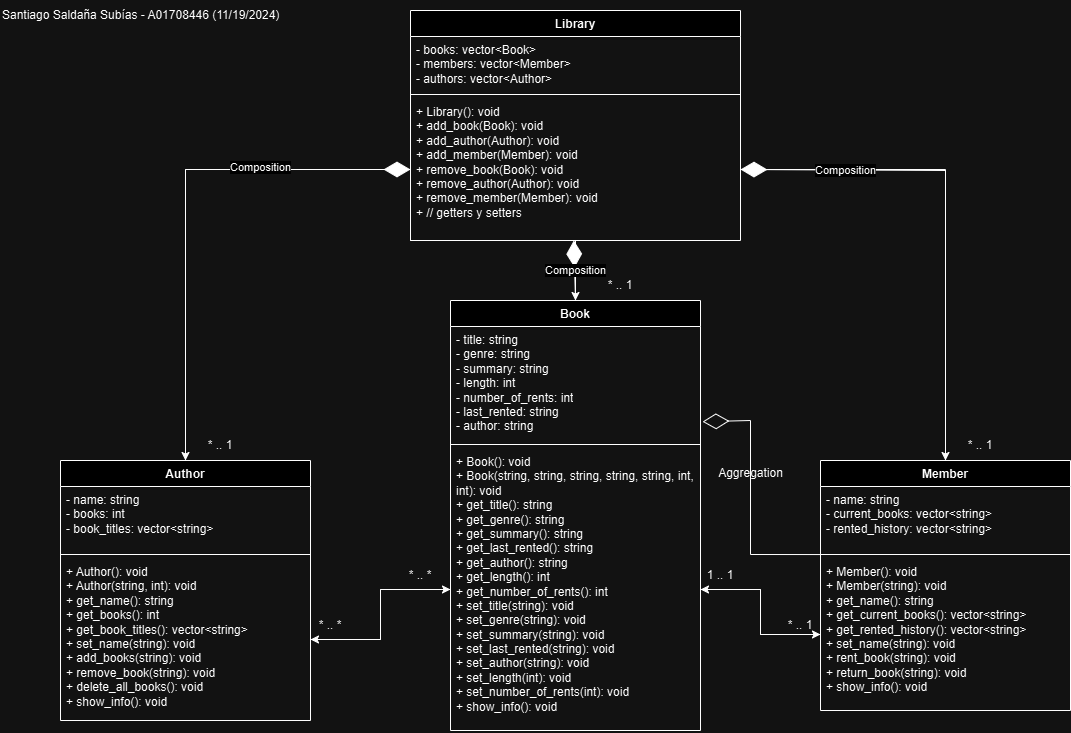

The diagram above was exported from draw.io. Its source (the exported page's mxGraphModel, read from the mxfile embedded in the PNG):
<mxGraphModel dx="1562" dy="810" grid="1" gridSize="10" guides="1" tooltips="1" connect="1" arrows="1" fold="1" page="1" pageScale="1" pageWidth="1169" pageHeight="827" math="0" shadow="0">
  <root>
    <mxCell id="WIyWlLk6GJQsqaUBKTNV-0" />
    <mxCell id="WIyWlLk6GJQsqaUBKTNV-1" parent="WIyWlLk6GJQsqaUBKTNV-0" />
    <mxCell id="Mtbp-x4RtmQsOdbZ6Hkm-5" value="Author" style="swimlane;fontStyle=1;align=center;verticalAlign=top;childLayout=stackLayout;horizontal=1;startSize=26;horizontalStack=0;resizeParent=1;resizeParentMax=0;resizeLast=0;collapsible=1;marginBottom=0;whiteSpace=wrap;html=1;labelBackgroundColor=none;" parent="WIyWlLk6GJQsqaUBKTNV-1" vertex="1">
      <mxGeometry x="80" y="480" width="250" height="260" as="geometry" />
    </mxCell>
    <mxCell id="Mtbp-x4RtmQsOdbZ6Hkm-6" value="&lt;div&gt;- name: string&lt;/div&gt;&lt;div&gt;- books: int&lt;/div&gt;&lt;div&gt;- book_titles: vector&amp;lt;string&amp;gt;&lt;br&gt;&lt;/div&gt;" style="text;strokeColor=none;fillColor=none;align=left;verticalAlign=top;spacingLeft=4;spacingRight=4;overflow=hidden;rotatable=0;points=[[0,0.5],[1,0.5]];portConstraint=eastwest;whiteSpace=wrap;html=1;labelBackgroundColor=none;" parent="Mtbp-x4RtmQsOdbZ6Hkm-5" vertex="1">
      <mxGeometry y="26" width="250" height="64" as="geometry" />
    </mxCell>
    <mxCell id="Mtbp-x4RtmQsOdbZ6Hkm-7" value="" style="line;strokeWidth=1;fillColor=none;align=left;verticalAlign=middle;spacingTop=-1;spacingLeft=3;spacingRight=3;rotatable=0;labelPosition=right;points=[];portConstraint=eastwest;labelBackgroundColor=none;" parent="Mtbp-x4RtmQsOdbZ6Hkm-5" vertex="1">
      <mxGeometry y="90" width="250" height="8" as="geometry" />
    </mxCell>
    <mxCell id="Mtbp-x4RtmQsOdbZ6Hkm-8" value="&lt;div&gt;+ Author(): void&lt;/div&gt;&lt;div&gt;+ Author(string, int): void&lt;/div&gt;&lt;div&gt;+ get_name(): string&lt;/div&gt;&lt;div&gt;+ get_books(): int&lt;/div&gt;&lt;div&gt;+ get_book_titles(): vector&amp;lt;string&amp;gt;&lt;/div&gt;&lt;div&gt;+ set_name(string): void&lt;/div&gt;&lt;div&gt;+ add_books(string): void&lt;/div&gt;&lt;div&gt;+ remove_book(string): void&lt;/div&gt;&lt;div&gt;+ delete_all_books(): void&lt;/div&gt;&lt;div&gt;+ show_info(): void&lt;br&gt;&lt;/div&gt;" style="text;strokeColor=none;fillColor=none;align=left;verticalAlign=top;spacingLeft=4;spacingRight=4;overflow=hidden;rotatable=0;points=[[0,0.5],[1,0.5]];portConstraint=eastwest;whiteSpace=wrap;html=1;labelBackgroundColor=none;" parent="Mtbp-x4RtmQsOdbZ6Hkm-5" vertex="1">
      <mxGeometry y="98" width="250" height="162" as="geometry" />
    </mxCell>
    <mxCell id="Mtbp-x4RtmQsOdbZ6Hkm-9" value="Book" style="swimlane;fontStyle=1;align=center;verticalAlign=top;childLayout=stackLayout;horizontal=1;startSize=26;horizontalStack=0;resizeParent=1;resizeParentMax=0;resizeLast=0;collapsible=1;marginBottom=0;whiteSpace=wrap;html=1;labelBackgroundColor=none;" parent="WIyWlLk6GJQsqaUBKTNV-1" vertex="1">
      <mxGeometry x="470" y="320" width="250" height="430" as="geometry" />
    </mxCell>
    <mxCell id="Mtbp-x4RtmQsOdbZ6Hkm-10" value="&lt;div&gt;- title: string&lt;/div&gt;&lt;div&gt;- genre: string&lt;br&gt;&lt;/div&gt;&lt;div&gt;- summary: string&lt;/div&gt;&lt;div&gt;- length: int&lt;/div&gt;&lt;div&gt;- number_of_rents: int&lt;/div&gt;&lt;div&gt;- last_rented: string&lt;/div&gt;&lt;div&gt;- author: string&lt;br&gt;&lt;/div&gt;" style="text;strokeColor=none;fillColor=none;align=left;verticalAlign=top;spacingLeft=4;spacingRight=4;overflow=hidden;rotatable=0;points=[[0,0.5],[1,0.5]];portConstraint=eastwest;whiteSpace=wrap;html=1;labelBackgroundColor=none;" parent="Mtbp-x4RtmQsOdbZ6Hkm-9" vertex="1">
      <mxGeometry y="26" width="250" height="114" as="geometry" />
    </mxCell>
    <mxCell id="Mtbp-x4RtmQsOdbZ6Hkm-11" value="" style="line;strokeWidth=1;fillColor=none;align=left;verticalAlign=middle;spacingTop=-1;spacingLeft=3;spacingRight=3;rotatable=0;labelPosition=right;points=[];portConstraint=eastwest;labelBackgroundColor=none;" parent="Mtbp-x4RtmQsOdbZ6Hkm-9" vertex="1">
      <mxGeometry y="140" width="250" height="8" as="geometry" />
    </mxCell>
    <mxCell id="Mtbp-x4RtmQsOdbZ6Hkm-12" value="&lt;div&gt;+ Book(): void&lt;/div&gt;&lt;div&gt;+ Book(string, string, string, string, string, int, int): void&lt;/div&gt;&lt;div&gt;+ get_title(): string&lt;/div&gt;&lt;div&gt;+ get_genre(): string&lt;/div&gt;&lt;div&gt;+ get_summary(): string&lt;/div&gt;&lt;div&gt;+ get_last_rented(): string&lt;/div&gt;&lt;div&gt;+ get_author(): string&lt;br&gt;&lt;/div&gt;&lt;div&gt;+ get_length(): int&lt;/div&gt;&lt;div&gt;+ get_number_of_rents(): int&lt;br&gt;&lt;/div&gt;&lt;div&gt;+ set_title(string): void&lt;/div&gt;&lt;div&gt;&lt;div&gt;+ set_genre(string): void&lt;/div&gt;&lt;div&gt;&lt;div&gt;+ set_summary(string): void&lt;/div&gt;&lt;div&gt;&lt;div&gt;+ set_last_rented(string): void&lt;/div&gt;&lt;/div&gt;&lt;/div&gt;&lt;/div&gt;&lt;div&gt;+ set_author(string): void&lt;/div&gt;&lt;div&gt;+ set_length(int): void&lt;/div&gt;&lt;div&gt;+ set_number_of_rents(int): void&lt;br&gt;&lt;/div&gt;&lt;div&gt;+ show_info(): void&lt;br&gt;&lt;/div&gt;" style="text;strokeColor=none;fillColor=none;align=left;verticalAlign=top;spacingLeft=4;spacingRight=4;overflow=hidden;rotatable=0;points=[[0,0.5],[1,0.5]];portConstraint=eastwest;whiteSpace=wrap;html=1;labelBackgroundColor=none;" parent="Mtbp-x4RtmQsOdbZ6Hkm-9" vertex="1">
      <mxGeometry y="148" width="250" height="282" as="geometry" />
    </mxCell>
    <mxCell id="Mtbp-x4RtmQsOdbZ6Hkm-13" value="Member" style="swimlane;fontStyle=1;align=center;verticalAlign=top;childLayout=stackLayout;horizontal=1;startSize=26;horizontalStack=0;resizeParent=1;resizeParentMax=0;resizeLast=0;collapsible=1;marginBottom=0;whiteSpace=wrap;html=1;labelBackgroundColor=none;" parent="WIyWlLk6GJQsqaUBKTNV-1" vertex="1">
      <mxGeometry x="840" y="480" width="250" height="250" as="geometry" />
    </mxCell>
    <mxCell id="Mtbp-x4RtmQsOdbZ6Hkm-14" value="&lt;div&gt;- name: string&lt;/div&gt;&lt;div&gt;- current_books: vector&amp;lt;string&amp;gt;&lt;/div&gt;&lt;div&gt;- rented_history: vector&amp;lt;string&amp;gt;&lt;br&gt;&lt;/div&gt;" style="text;strokeColor=none;fillColor=none;align=left;verticalAlign=top;spacingLeft=4;spacingRight=4;overflow=hidden;rotatable=0;points=[[0,0.5],[1,0.5]];portConstraint=eastwest;whiteSpace=wrap;html=1;labelBackgroundColor=none;" parent="Mtbp-x4RtmQsOdbZ6Hkm-13" vertex="1">
      <mxGeometry y="26" width="250" height="64" as="geometry" />
    </mxCell>
    <mxCell id="Mtbp-x4RtmQsOdbZ6Hkm-15" value="" style="line;strokeWidth=1;fillColor=none;align=left;verticalAlign=middle;spacingTop=-1;spacingLeft=3;spacingRight=3;rotatable=0;labelPosition=right;points=[];portConstraint=eastwest;labelBackgroundColor=none;" parent="Mtbp-x4RtmQsOdbZ6Hkm-13" vertex="1">
      <mxGeometry y="90" width="250" height="8" as="geometry" />
    </mxCell>
    <mxCell id="Mtbp-x4RtmQsOdbZ6Hkm-16" value="&lt;div&gt;+ Member(): void&lt;/div&gt;&lt;div&gt;+ Member(string): void&lt;/div&gt;&lt;div&gt;+ get_name(): string&lt;/div&gt;&lt;div&gt;+ get_current_books(): vector&amp;lt;string&amp;gt;&lt;/div&gt;&lt;div&gt;+ get_rented_history(): vector&amp;lt;string&amp;gt;&lt;/div&gt;&lt;div&gt;+ set_name(string): void&lt;/div&gt;&lt;div&gt;+ rent_book(string): void&lt;/div&gt;&lt;div&gt;+ return_book(string): void&lt;/div&gt;&lt;div&gt;+ show_info(): void&lt;br&gt;&lt;/div&gt;" style="text;strokeColor=none;fillColor=none;align=left;verticalAlign=top;spacingLeft=4;spacingRight=4;overflow=hidden;rotatable=0;points=[[0,0.5],[1,0.5]];portConstraint=eastwest;whiteSpace=wrap;html=1;labelBackgroundColor=none;" parent="Mtbp-x4RtmQsOdbZ6Hkm-13" vertex="1">
      <mxGeometry y="98" width="250" height="152" as="geometry" />
    </mxCell>
    <mxCell id="lLbf0z_iL1z8Q2zjzpo5-4" style="edgeStyle=orthogonalEdgeStyle;rounded=0;orthogonalLoop=1;jettySize=auto;html=1;exitX=1;exitY=0.5;exitDx=0;exitDy=0;entryX=0;entryY=0.5;entryDx=0;entryDy=0;" edge="1" parent="WIyWlLk6GJQsqaUBKTNV-1" source="Mtbp-x4RtmQsOdbZ6Hkm-8" target="Mtbp-x4RtmQsOdbZ6Hkm-12">
      <mxGeometry relative="1" as="geometry" />
    </mxCell>
    <mxCell id="lLbf0z_iL1z8Q2zjzpo5-5" style="edgeStyle=orthogonalEdgeStyle;rounded=0;orthogonalLoop=1;jettySize=auto;html=1;exitX=0;exitY=0.5;exitDx=0;exitDy=0;entryX=1;entryY=0.5;entryDx=0;entryDy=0;" edge="1" parent="WIyWlLk6GJQsqaUBKTNV-1" source="Mtbp-x4RtmQsOdbZ6Hkm-16" target="Mtbp-x4RtmQsOdbZ6Hkm-12">
      <mxGeometry relative="1" as="geometry" />
    </mxCell>
    <mxCell id="lLbf0z_iL1z8Q2zjzpo5-7" style="edgeStyle=orthogonalEdgeStyle;rounded=0;orthogonalLoop=1;jettySize=auto;html=1;exitX=1;exitY=0.5;exitDx=0;exitDy=0;entryX=0;entryY=0.5;entryDx=0;entryDy=0;" edge="1" parent="WIyWlLk6GJQsqaUBKTNV-1" source="Mtbp-x4RtmQsOdbZ6Hkm-12" target="Mtbp-x4RtmQsOdbZ6Hkm-16">
      <mxGeometry relative="1" as="geometry" />
    </mxCell>
    <mxCell id="lLbf0z_iL1z8Q2zjzpo5-8" style="edgeStyle=orthogonalEdgeStyle;rounded=0;orthogonalLoop=1;jettySize=auto;html=1;exitX=0;exitY=0.5;exitDx=0;exitDy=0;entryX=1;entryY=0.5;entryDx=0;entryDy=0;" edge="1" parent="WIyWlLk6GJQsqaUBKTNV-1" source="Mtbp-x4RtmQsOdbZ6Hkm-12" target="Mtbp-x4RtmQsOdbZ6Hkm-8">
      <mxGeometry relative="1" as="geometry" />
    </mxCell>
    <mxCell id="lLbf0z_iL1z8Q2zjzpo5-9" value="Library" style="swimlane;fontStyle=1;align=center;verticalAlign=top;childLayout=stackLayout;horizontal=1;startSize=26;horizontalStack=0;resizeParent=1;resizeParentMax=0;resizeLast=0;collapsible=1;marginBottom=0;whiteSpace=wrap;html=1;" vertex="1" parent="WIyWlLk6GJQsqaUBKTNV-1">
      <mxGeometry x="430" y="30" width="330" height="230" as="geometry" />
    </mxCell>
    <mxCell id="lLbf0z_iL1z8Q2zjzpo5-10" value="- books: vector&amp;lt;Book&amp;gt;&lt;div&gt;- members:&amp;nbsp;&lt;span style=&quot;background-color: initial;&quot;&gt;vector&amp;lt;Member&amp;gt;&lt;/span&gt;&lt;/div&gt;&lt;div&gt;&lt;span style=&quot;background-color: initial;&quot;&gt;- authors:&amp;nbsp;&lt;/span&gt;&lt;span style=&quot;background-color: initial;&quot;&gt;vector&amp;lt;Author&amp;gt;&lt;/span&gt;&lt;/div&gt;" style="text;strokeColor=none;fillColor=none;align=left;verticalAlign=top;spacingLeft=4;spacingRight=4;overflow=hidden;rotatable=0;points=[[0,0.5],[1,0.5]];portConstraint=eastwest;whiteSpace=wrap;html=1;" vertex="1" parent="lLbf0z_iL1z8Q2zjzpo5-9">
      <mxGeometry y="26" width="330" height="54" as="geometry" />
    </mxCell>
    <mxCell id="lLbf0z_iL1z8Q2zjzpo5-11" value="" style="line;strokeWidth=1;fillColor=none;align=left;verticalAlign=middle;spacingTop=-1;spacingLeft=3;spacingRight=3;rotatable=0;labelPosition=right;points=[];portConstraint=eastwest;strokeColor=inherit;" vertex="1" parent="lLbf0z_iL1z8Q2zjzpo5-9">
      <mxGeometry y="80" width="330" height="8" as="geometry" />
    </mxCell>
    <mxCell id="lLbf0z_iL1z8Q2zjzpo5-12" value="+ Library(): void&lt;div&gt;+ add_book(Book): void&lt;/div&gt;&lt;div&gt;+ add_author(Author): void&lt;/div&gt;&lt;div&gt;+ add_member(Member): void&lt;/div&gt;&lt;div&gt;+ remove_book(Book): void&lt;/div&gt;&lt;div&gt;+ remove_author(Author): void&lt;/div&gt;&lt;div&gt;+ remove_member(Member): void&lt;/div&gt;&lt;div&gt;+ // getters y setters&lt;/div&gt;" style="text;strokeColor=none;fillColor=none;align=left;verticalAlign=top;spacingLeft=4;spacingRight=4;overflow=hidden;rotatable=0;points=[[0,0.5],[1,0.5]];portConstraint=eastwest;whiteSpace=wrap;html=1;" vertex="1" parent="lLbf0z_iL1z8Q2zjzpo5-9">
      <mxGeometry y="88" width="330" height="142" as="geometry" />
    </mxCell>
    <mxCell id="lLbf0z_iL1z8Q2zjzpo5-13" value="" style="endArrow=diamondThin;endFill=1;endSize=24;html=1;rounded=0;entryX=0.495;entryY=1;entryDx=0;entryDy=0;entryPerimeter=0;exitX=0.5;exitY=0;exitDx=0;exitDy=0;" edge="1" parent="WIyWlLk6GJQsqaUBKTNV-1" source="Mtbp-x4RtmQsOdbZ6Hkm-9" target="lLbf0z_iL1z8Q2zjzpo5-12">
      <mxGeometry width="160" relative="1" as="geometry">
        <mxPoint x="585" y="320" as="sourcePoint" />
        <mxPoint x="745" y="320" as="targetPoint" />
      </mxGeometry>
    </mxCell>
    <mxCell id="lLbf0z_iL1z8Q2zjzpo5-14" value="" style="endArrow=diamondThin;endFill=0;endSize=24;html=1;rounded=0;exitX=0.002;exitY=-0.026;exitDx=0;exitDy=0;exitPerimeter=0;entryX=1.008;entryY=0.835;entryDx=0;entryDy=0;entryPerimeter=0;" edge="1" parent="WIyWlLk6GJQsqaUBKTNV-1" source="Mtbp-x4RtmQsOdbZ6Hkm-16" target="Mtbp-x4RtmQsOdbZ6Hkm-10">
      <mxGeometry width="160" relative="1" as="geometry">
        <mxPoint x="780" y="550" as="sourcePoint" />
        <mxPoint x="940" y="550" as="targetPoint" />
        <Array as="points">
          <mxPoint x="770" y="574" />
          <mxPoint x="770" y="440" />
        </Array>
      </mxGeometry>
    </mxCell>
    <mxCell id="lLbf0z_iL1z8Q2zjzpo5-15" value="" style="endArrow=diamondThin;endFill=1;endSize=24;html=1;rounded=0;entryX=1;entryY=0.5;entryDx=0;entryDy=0;exitX=0.5;exitY=0;exitDx=0;exitDy=0;" edge="1" parent="WIyWlLk6GJQsqaUBKTNV-1" source="Mtbp-x4RtmQsOdbZ6Hkm-13" target="lLbf0z_iL1z8Q2zjzpo5-12">
      <mxGeometry width="160" relative="1" as="geometry">
        <mxPoint x="860" y="370" as="sourcePoint" />
        <mxPoint x="1020" y="370" as="targetPoint" />
        <Array as="points">
          <mxPoint x="965" y="190" />
        </Array>
      </mxGeometry>
    </mxCell>
    <mxCell id="lLbf0z_iL1z8Q2zjzpo5-16" value="" style="endArrow=diamondThin;endFill=1;endSize=24;html=1;rounded=0;entryX=0;entryY=0.5;entryDx=0;entryDy=0;exitX=0.5;exitY=0;exitDx=0;exitDy=0;" edge="1" parent="WIyWlLk6GJQsqaUBKTNV-1" source="Mtbp-x4RtmQsOdbZ6Hkm-5" target="lLbf0z_iL1z8Q2zjzpo5-12">
      <mxGeometry width="160" relative="1" as="geometry">
        <mxPoint x="150" y="380" as="sourcePoint" />
        <mxPoint x="310" y="380" as="targetPoint" />
        <Array as="points">
          <mxPoint x="205" y="189" />
        </Array>
      </mxGeometry>
    </mxCell>
    <mxCell id="lLbf0z_iL1z8Q2zjzpo5-17" style="edgeStyle=orthogonalEdgeStyle;rounded=0;orthogonalLoop=1;jettySize=auto;html=1;exitX=0;exitY=0.5;exitDx=0;exitDy=0;entryX=0.5;entryY=0;entryDx=0;entryDy=0;" edge="1" parent="WIyWlLk6GJQsqaUBKTNV-1" source="lLbf0z_iL1z8Q2zjzpo5-12" target="Mtbp-x4RtmQsOdbZ6Hkm-5">
      <mxGeometry relative="1" as="geometry" />
    </mxCell>
    <mxCell id="lLbf0z_iL1z8Q2zjzpo5-29" value="Composition" style="edgeLabel;html=1;align=center;verticalAlign=middle;resizable=0;points=[];" vertex="1" connectable="0" parent="lLbf0z_iL1z8Q2zjzpo5-17">
      <mxGeometry x="-0.4147" y="-3" relative="1" as="geometry">
        <mxPoint as="offset" />
      </mxGeometry>
    </mxCell>
    <mxCell id="lLbf0z_iL1z8Q2zjzpo5-19" style="edgeStyle=orthogonalEdgeStyle;rounded=0;orthogonalLoop=1;jettySize=auto;html=1;exitX=1;exitY=0.5;exitDx=0;exitDy=0;entryX=0.5;entryY=0;entryDx=0;entryDy=0;" edge="1" parent="WIyWlLk6GJQsqaUBKTNV-1" source="lLbf0z_iL1z8Q2zjzpo5-12" target="Mtbp-x4RtmQsOdbZ6Hkm-13">
      <mxGeometry relative="1" as="geometry" />
    </mxCell>
    <mxCell id="lLbf0z_iL1z8Q2zjzpo5-30" value="Composition" style="edgeLabel;html=1;align=center;verticalAlign=middle;resizable=0;points=[];" vertex="1" connectable="0" parent="lLbf0z_iL1z8Q2zjzpo5-19">
      <mxGeometry x="-0.5806" y="-3" relative="1" as="geometry">
        <mxPoint y="-3" as="offset" />
      </mxGeometry>
    </mxCell>
    <mxCell id="lLbf0z_iL1z8Q2zjzpo5-20" style="edgeStyle=orthogonalEdgeStyle;rounded=0;orthogonalLoop=1;jettySize=auto;html=1;exitX=0;exitY=0.5;exitDx=0;exitDy=0;entryX=0.5;entryY=0;entryDx=0;entryDy=0;" edge="1" parent="WIyWlLk6GJQsqaUBKTNV-1" source="lLbf0z_iL1z8Q2zjzpo5-12" target="Mtbp-x4RtmQsOdbZ6Hkm-9">
      <mxGeometry relative="1" as="geometry">
        <Array as="points">
          <mxPoint x="430" y="260" />
          <mxPoint x="595" y="260" />
        </Array>
      </mxGeometry>
    </mxCell>
    <mxCell id="lLbf0z_iL1z8Q2zjzpo5-31" value="Composition" style="edgeLabel;html=1;align=center;verticalAlign=middle;resizable=0;points=[];" vertex="1" connectable="0" parent="lLbf0z_iL1z8Q2zjzpo5-20">
      <mxGeometry x="0.7892" y="-1" relative="1" as="geometry">
        <mxPoint as="offset" />
      </mxGeometry>
    </mxCell>
    <mxCell id="lLbf0z_iL1z8Q2zjzpo5-21" value="* .. *" style="text;html=1;align=center;verticalAlign=middle;whiteSpace=wrap;rounded=0;" vertex="1" parent="WIyWlLk6GJQsqaUBKTNV-1">
      <mxGeometry x="320" y="630" width="60" height="30" as="geometry" />
    </mxCell>
    <mxCell id="lLbf0z_iL1z8Q2zjzpo5-22" value="* .. *" style="text;html=1;align=center;verticalAlign=middle;whiteSpace=wrap;rounded=0;" vertex="1" parent="WIyWlLk6GJQsqaUBKTNV-1">
      <mxGeometry x="410" y="580" width="60" height="30" as="geometry" />
    </mxCell>
    <mxCell id="lLbf0z_iL1z8Q2zjzpo5-23" value="1 .. 1" style="text;html=1;align=center;verticalAlign=middle;whiteSpace=wrap;rounded=0;" vertex="1" parent="WIyWlLk6GJQsqaUBKTNV-1">
      <mxGeometry x="710" y="580" width="60" height="30" as="geometry" />
    </mxCell>
    <mxCell id="lLbf0z_iL1z8Q2zjzpo5-24" value="* .. 1" style="text;html=1;align=center;verticalAlign=middle;whiteSpace=wrap;rounded=0;" vertex="1" parent="WIyWlLk6GJQsqaUBKTNV-1">
      <mxGeometry x="790" y="630" width="60" height="30" as="geometry" />
    </mxCell>
    <mxCell id="lLbf0z_iL1z8Q2zjzpo5-25" value="* .. 1" style="text;html=1;align=center;verticalAlign=middle;whiteSpace=wrap;rounded=0;" vertex="1" parent="WIyWlLk6GJQsqaUBKTNV-1">
      <mxGeometry x="210" y="450" width="60" height="30" as="geometry" />
    </mxCell>
    <mxCell id="lLbf0z_iL1z8Q2zjzpo5-26" value="* .. 1" style="text;html=1;align=center;verticalAlign=middle;whiteSpace=wrap;rounded=0;" vertex="1" parent="WIyWlLk6GJQsqaUBKTNV-1">
      <mxGeometry x="970" y="450" width="60" height="30" as="geometry" />
    </mxCell>
    <mxCell id="lLbf0z_iL1z8Q2zjzpo5-27" value="* .. 1" style="text;html=1;align=center;verticalAlign=middle;whiteSpace=wrap;rounded=0;" vertex="1" parent="WIyWlLk6GJQsqaUBKTNV-1">
      <mxGeometry x="610" y="290" width="60" height="30" as="geometry" />
    </mxCell>
    <mxCell id="lLbf0z_iL1z8Q2zjzpo5-28" value="Aggregation" style="text;html=1;align=center;verticalAlign=middle;resizable=0;points=[];autosize=1;strokeColor=none;fillColor=none;" vertex="1" parent="WIyWlLk6GJQsqaUBKTNV-1">
      <mxGeometry x="725" y="478" width="90" height="30" as="geometry" />
    </mxCell>
    <mxCell id="lLbf0z_iL1z8Q2zjzpo5-32" value="Santiago Saldaña Subías - A01708446 (11/19/2024)" style="text;html=1;align=left;verticalAlign=middle;whiteSpace=wrap;rounded=0;" vertex="1" parent="WIyWlLk6GJQsqaUBKTNV-1">
      <mxGeometry x="20" y="20" width="330" height="30" as="geometry" />
    </mxCell>
  </root>
</mxGraphModel>